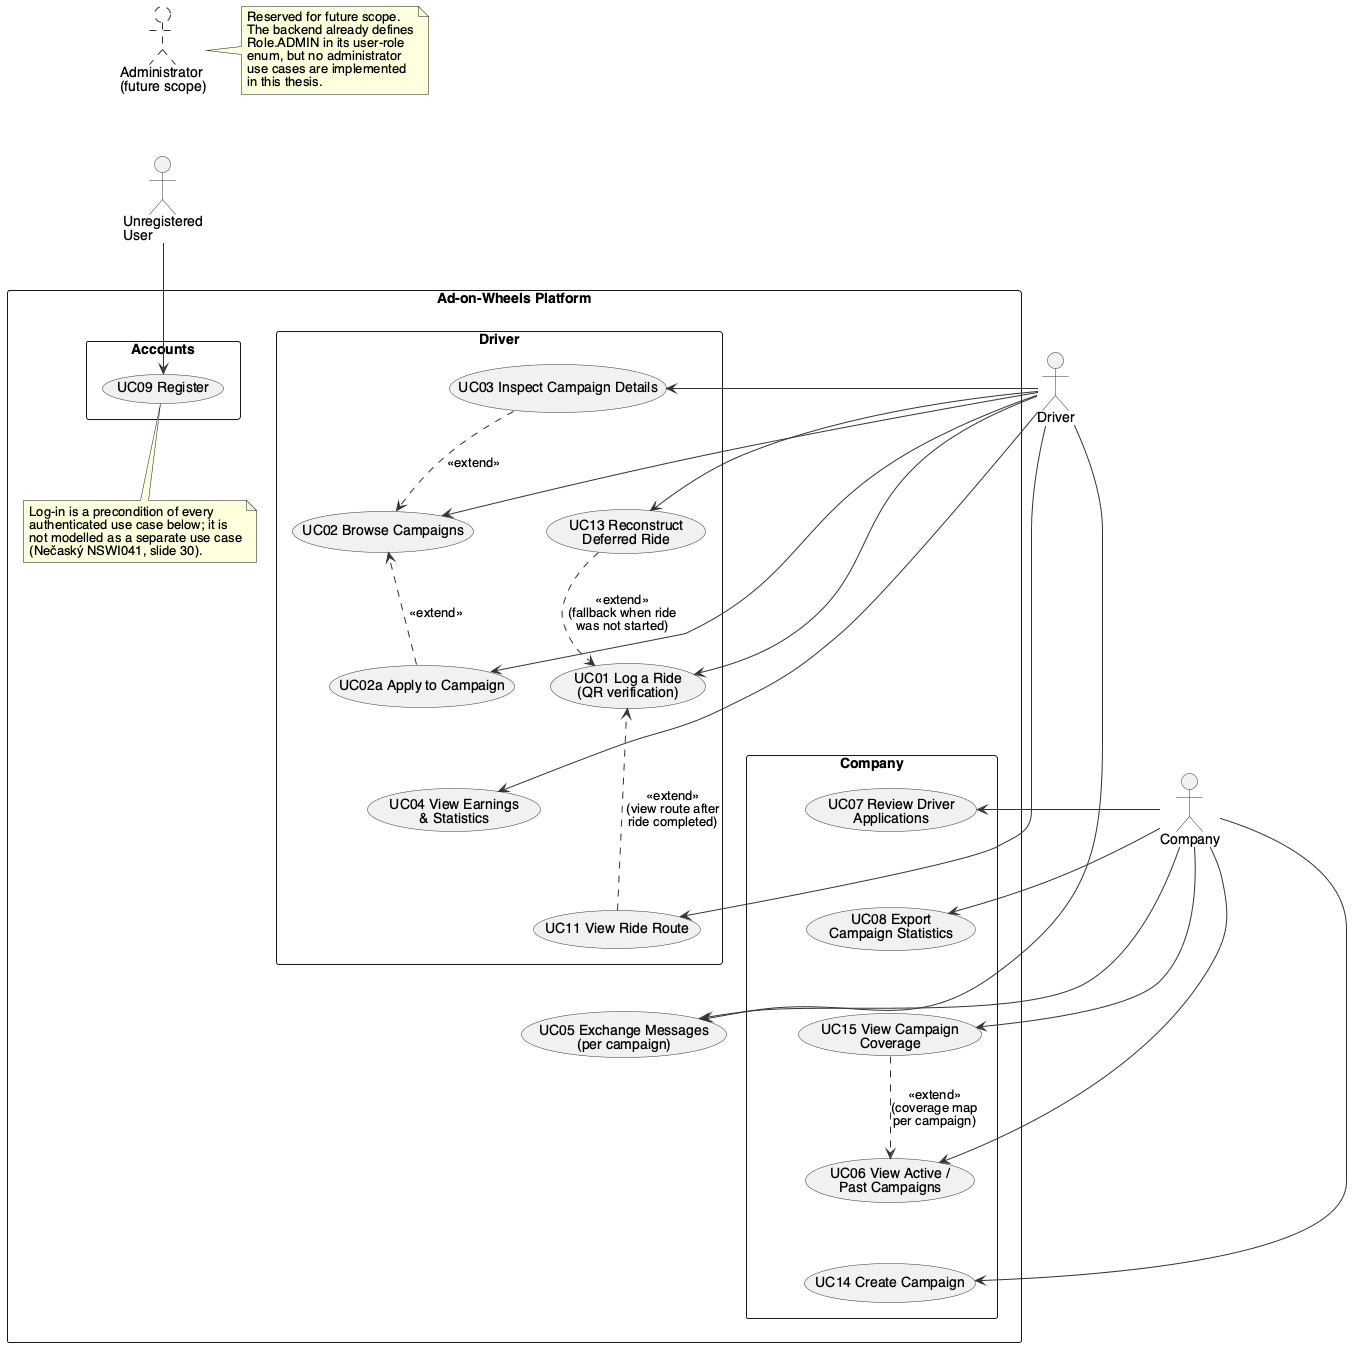

The diagram above was rendered by PlantUML. Its source (embedded in the PNG):
@startuml use-case-diagram
top to bottom direction
skinparam packageStyle rectangle
skinparam shadowing false
skinparam defaultFontName "Helvetica"
skinparam ArrowColor #333333
skinparam UsecaseBorderColor #333333
skinparam ActorBorderColor #333333

actor "Administrator\n(future scope)" as Admin #white;line.dashed
actor "Unregistered\nUser" as Guest
actor "Driver"  as DriverActor
actor "Company" as CompanyActor

note right of Admin
  Reserved for future scope.
  The backend already defines
  Role.ADMIN in its user-role
  enum, but no administrator
  use cases are implemented
  in this thesis.
end note

rectangle "Ad-on-Wheels Platform" {

  package "Accounts" {
    usecase "UC09 Register"  as UC09
  }

  note bottom of UC09
    Log-in is a precondition of every
    authenticated use case below; it is
    not modelled as a separate use case
    (Nečaský NSWI041, slide 30).
  end note

  package "Driver" {
    usecase "UC02 Browse Campaigns"                  as UC02
    usecase "UC02a Apply to Campaign"                as UC02a
    usecase "UC03 Inspect Campaign Details"          as UC03
    usecase "UC13 Reconstruct\nDeferred Ride"        as UC13
    usecase "UC01 Log a Ride\n(QR verification)"     as UC01
    usecase "UC04 View Earnings\n& Statistics"       as UC04
    usecase "UC11 View Ride Route"                   as UC11
  }

  usecase "UC05 Exchange Messages\n(per campaign)" as UC05

  package "Company" {
    usecase "UC06 View Active /\nPast Campaigns" as UC06
    usecase "UC14 Create Campaign"               as UC14
    usecase "UC07 Review Driver\nApplications"   as UC07
    usecase "UC08 Export\nCampaign Statistics"   as UC08
    usecase "UC15 View Campaign\nCoverage"       as UC15
  }
}

Guest   --> UC09

DriverActor --> UC02
DriverActor --> UC02a
DriverActor --> UC03
DriverActor --> UC13
DriverActor --> UC01
DriverActor --> UC04
DriverActor --> UC11
DriverActor --> UC05

CompanyActor --> UC06
CompanyActor --> UC14
CompanyActor --> UC07
CompanyActor --> UC08
CompanyActor --> UC05
CompanyActor --> UC15

UC02a ..> UC02 : <<extend>>
UC03  ..> UC02 : <<extend>>
UC13  ..> UC01 : <<extend>>\n(fallback when ride\nwas not started)
UC11  ..> UC01 : <<extend>>\n(view route after\nride completed)
UC15  ..> UC06 : <<extend>>\n(coverage map\nper campaign)

Admin -[hidden]down-> Guest
UC03  -[hidden]right- DriverActor
UC07  -[hidden]right- CompanyActor

UC09  -[hidden]down-> UC02
UC02  -[hidden]down-> UC02a
UC02a -[hidden]down-> UC03
UC03  -[hidden]down-> UC13
UC13  -[hidden]down-> UC01
UC01  -[hidden]down-> UC04
UC04  -[hidden]down-> UC11
UC11  -[hidden]down-> UC05
UC05  -[hidden]down-> UC06
UC06  -[hidden]down-> UC14
UC14  -[hidden]down-> UC07
UC07  -[hidden]down-> UC08
UC08  -[hidden]down-> UC15

@enduml